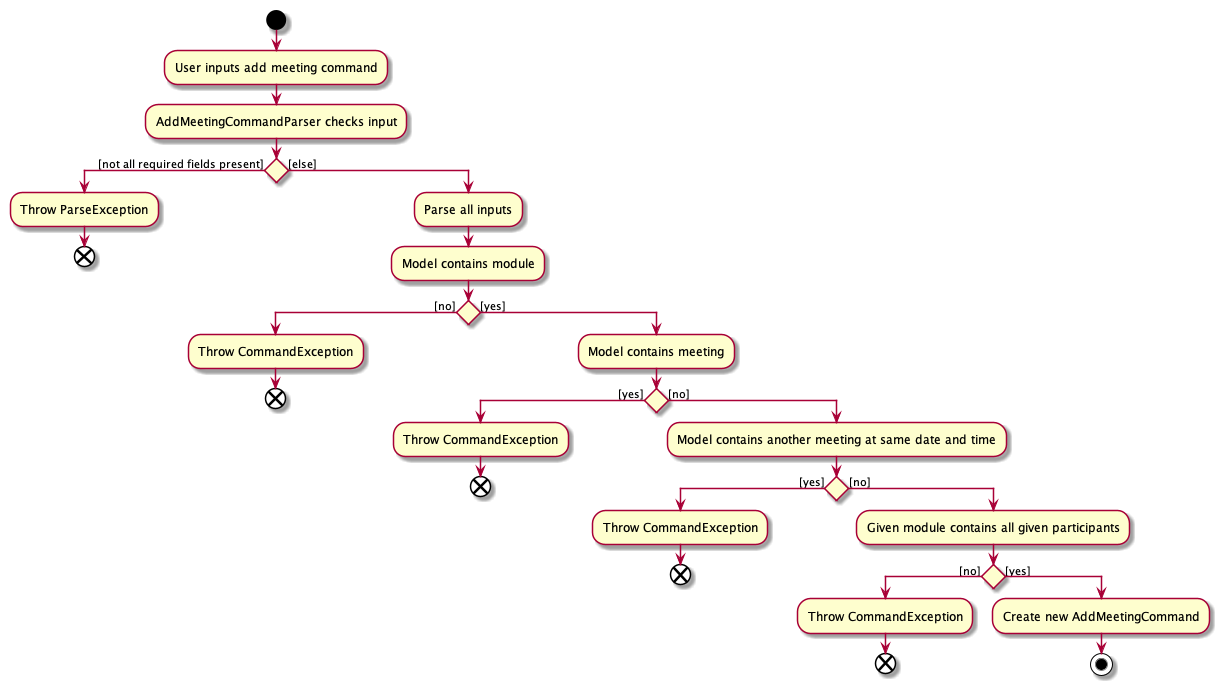

The diagram above was rendered by PlantUML. Its source (embedded in the PNG):
@startuml
start
:User inputs add meeting command;
:AddMeetingCommandParser checks input;
if () then ([not all required fields present])
    :Throw ParseException;
    end
else ([else])
    :Parse all inputs;
    :Model contains module;
    if () then ([no])
        :Throw CommandException;
        end
    else ([yes])
        :Model contains meeting;
        if () then ([yes])
            :Throw CommandException;
            end
        else ([no])
            :Model contains another meeting at same date and time;
            if () then ([yes])
                :Throw CommandException;
                end
                else ([no])
                    :Given module contains all given participants;
                    if () then ([no])
                        :Throw CommandException;
                        end
                        else ([yes])
                            :Create new AddMeetingCommand;
                            stop
@enduml